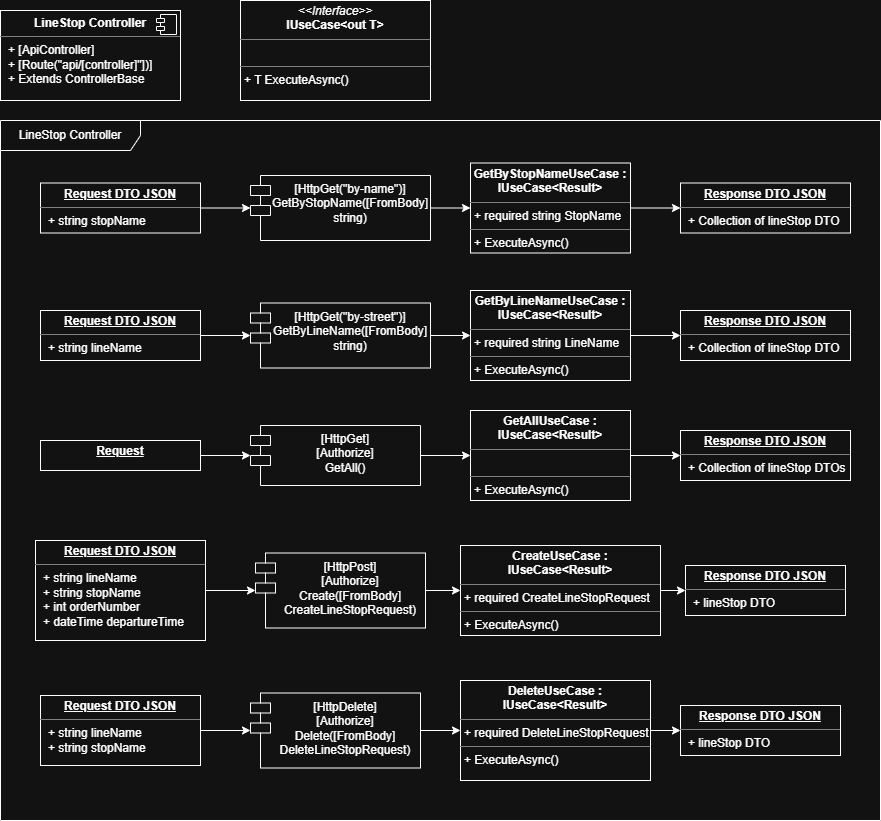

The diagram above was exported from draw.io. Its source (the exported page's mxGraphModel, read from the mxfile embedded in the PNG):
<mxGraphModel dx="2934" dy="1201" grid="1" gridSize="10" guides="1" tooltips="1" connect="1" arrows="1" fold="1" page="1" pageScale="1" pageWidth="827" pageHeight="1169" math="0" shadow="0">
  <root>
    <mxCell id="3au6WCdUEVlIaWnqVkPc-0" />
    <mxCell id="3au6WCdUEVlIaWnqVkPc-1" parent="3au6WCdUEVlIaWnqVkPc-0" />
    <mxCell id="3au6WCdUEVlIaWnqVkPc-2" parent="3au6WCdUEVlIaWnqVkPc-1" style="shape=umlFrame;whiteSpace=wrap;html=1;pointerEvents=0;width=140;height=30;" value="LineStop Controller" vertex="1">
      <mxGeometry height="700" width="880" x="40" y="340" as="geometry" />
    </mxCell>
    <mxCell id="3au6WCdUEVlIaWnqVkPc-3" parent="3au6WCdUEVlIaWnqVkPc-1" style="align=left;overflow=fill;html=1;dropTarget=0;whiteSpace=wrap;" value="&lt;p style=&quot;margin:0px;margin-top:6px;text-align:center;&quot;&gt;&lt;b&gt;LineStop Controller&lt;/b&gt;&lt;/p&gt;&lt;hr size=&quot;1&quot; style=&quot;border-style:solid;&quot;&gt;&lt;p style=&quot;margin:0px;margin-left:8px;&quot;&gt;+ [ApiController]&lt;/p&gt;&lt;p style=&quot;margin:0px;margin-left:8px;&quot;&gt;+ [Route(&quot;api/[controller]&quot;])]&lt;/p&gt;&lt;p style=&quot;margin:0px;margin-left:8px;&quot;&gt;+ Extends ControllerBase&lt;/p&gt;" vertex="1">
      <mxGeometry height="90" width="180" x="40" y="230" as="geometry" />
    </mxCell>
    <mxCell id="3au6WCdUEVlIaWnqVkPc-4" parent="3au6WCdUEVlIaWnqVkPc-3" style="shape=component;jettyWidth=8;jettyHeight=4;" value="" vertex="1">
      <mxGeometry height="20" relative="1" width="20" x="1" as="geometry">
        <mxPoint x="-24" y="4" as="offset" />
      </mxGeometry>
    </mxCell>
    <mxCell id="3au6WCdUEVlIaWnqVkPc-5" parent="3au6WCdUEVlIaWnqVkPc-1" style="verticalAlign=top;align=left;overflow=fill;html=1;whiteSpace=wrap;" value="&lt;p style=&quot;margin:0px;margin-top:4px;text-align:center;&quot;&gt;&lt;i&gt;&amp;lt;&amp;lt;Interface&amp;gt;&amp;gt;&lt;/i&gt;&lt;br&gt;&lt;b&gt;IUseCase&amp;lt;out T&amp;gt;&lt;/b&gt;&lt;/p&gt;&lt;hr size=&quot;1&quot; style=&quot;border-style:solid;&quot;&gt;&lt;p style=&quot;margin:0px;margin-left:4px;&quot;&gt;&lt;br&gt;&lt;/p&gt;&lt;hr size=&quot;1&quot; style=&quot;border-style:solid;&quot;&gt;&lt;p style=&quot;margin:0px;margin-left:4px;&quot;&gt;+ T ExecuteAsync()&lt;/p&gt;" vertex="1">
      <mxGeometry height="100" width="190" x="280" y="220" as="geometry" />
    </mxCell>
    <mxCell id="3au6WCdUEVlIaWnqVkPc-6" edge="1" parent="3au6WCdUEVlIaWnqVkPc-1" source="3au6WCdUEVlIaWnqVkPc-7" style="edgeStyle=orthogonalEdgeStyle;rounded=0;orthogonalLoop=1;jettySize=auto;html=1;" target="3au6WCdUEVlIaWnqVkPc-9" value="">
      <mxGeometry relative="1" as="geometry" />
    </mxCell>
    <mxCell id="3au6WCdUEVlIaWnqVkPc-7" parent="3au6WCdUEVlIaWnqVkPc-1" style="shape=module;align=left;spacingLeft=20;align=center;verticalAlign=top;whiteSpace=wrap;html=1;" value="&lt;div&gt;[HttpGet(&quot;by-name&quot;)]&lt;/div&gt;GetByStopName([FromBody] string)" vertex="1">
      <mxGeometry height="65" width="180" x="290" y="395" as="geometry" />
    </mxCell>
    <mxCell id="3au6WCdUEVlIaWnqVkPc-8" edge="1" parent="3au6WCdUEVlIaWnqVkPc-1" source="3au6WCdUEVlIaWnqVkPc-9" style="edgeStyle=orthogonalEdgeStyle;rounded=0;orthogonalLoop=1;jettySize=auto;html=1;" target="3au6WCdUEVlIaWnqVkPc-12" value="">
      <mxGeometry relative="1" as="geometry" />
    </mxCell>
    <mxCell id="3au6WCdUEVlIaWnqVkPc-9" parent="3au6WCdUEVlIaWnqVkPc-1" style="verticalAlign=top;align=left;overflow=fill;html=1;whiteSpace=wrap;" value="&lt;p style=&quot;margin:0px;margin-top:4px;text-align:center;&quot;&gt;&lt;b&gt;GetByStopNameUseCase : IUseCase&amp;lt;Result&amp;gt;&lt;/b&gt;&lt;/p&gt;&lt;hr size=&quot;1&quot; style=&quot;border-style:solid;&quot;&gt;&lt;p style=&quot;margin:0px;margin-left:4px;&quot;&gt;+ required string StopName&lt;/p&gt;&lt;hr size=&quot;1&quot; style=&quot;border-style:solid;&quot;&gt;&lt;p style=&quot;margin:0px;margin-left:4px;&quot;&gt;+ ExecuteAsync()&lt;/p&gt;" vertex="1">
      <mxGeometry height="90" width="160" x="510" y="382.5" as="geometry" />
    </mxCell>
    <mxCell id="3au6WCdUEVlIaWnqVkPc-10" edge="1" parent="3au6WCdUEVlIaWnqVkPc-1" source="3au6WCdUEVlIaWnqVkPc-11" style="edgeStyle=orthogonalEdgeStyle;rounded=0;orthogonalLoop=1;jettySize=auto;html=1;" target="3au6WCdUEVlIaWnqVkPc-7" value="">
      <mxGeometry relative="1" as="geometry" />
    </mxCell>
    <mxCell id="3au6WCdUEVlIaWnqVkPc-11" parent="3au6WCdUEVlIaWnqVkPc-1" style="verticalAlign=top;align=left;overflow=fill;html=1;whiteSpace=wrap;" value="&lt;p style=&quot;margin:0px;margin-top:4px;text-align:center;text-decoration:underline;&quot;&gt;&lt;b&gt;Request DTO JSON&lt;/b&gt;&lt;/p&gt;&lt;hr size=&quot;1&quot; style=&quot;border-style:solid;&quot;&gt;&lt;p style=&quot;margin:0px;margin-left:8px;&quot;&gt;+ string stopName&lt;/p&gt;" vertex="1">
      <mxGeometry height="50" width="160" x="80" y="402.5" as="geometry" />
    </mxCell>
    <mxCell id="3au6WCdUEVlIaWnqVkPc-12" parent="3au6WCdUEVlIaWnqVkPc-1" style="verticalAlign=top;align=left;overflow=fill;html=1;whiteSpace=wrap;" value="&lt;p style=&quot;margin:0px;margin-top:4px;text-align:center;text-decoration:underline;&quot;&gt;&lt;b&gt;Response DTO JSON&lt;/b&gt;&lt;/p&gt;&lt;hr size=&quot;1&quot; style=&quot;border-style:solid;&quot;&gt;&lt;p style=&quot;margin:0px;margin-left:8px;&quot;&gt;+ Collection of lineStop&amp;nbsp;&lt;span style=&quot;background-color: transparent; color: light-dark(rgb(0, 0, 0), rgb(255, 255, 255));&quot;&gt;DTO&lt;/span&gt;&lt;/p&gt;" vertex="1">
      <mxGeometry height="50" width="170" x="720" y="402.5" as="geometry" />
    </mxCell>
    <mxCell id="3au6WCdUEVlIaWnqVkPc-13" edge="1" parent="3au6WCdUEVlIaWnqVkPc-1" source="3au6WCdUEVlIaWnqVkPc-14" style="edgeStyle=orthogonalEdgeStyle;rounded=0;orthogonalLoop=1;jettySize=auto;html=1;" target="3au6WCdUEVlIaWnqVkPc-16" value="">
      <mxGeometry relative="1" as="geometry" />
    </mxCell>
    <mxCell id="3au6WCdUEVlIaWnqVkPc-14" parent="3au6WCdUEVlIaWnqVkPc-1" style="shape=module;align=left;spacingLeft=20;align=center;verticalAlign=top;whiteSpace=wrap;html=1;" value="&lt;div&gt;[HttpGet]&lt;/div&gt;&lt;div&gt;[Authorize]&lt;/div&gt;GetAll()" vertex="1">
      <mxGeometry height="60" width="170" x="290" y="645" as="geometry" />
    </mxCell>
    <mxCell id="3au6WCdUEVlIaWnqVkPc-15" edge="1" parent="3au6WCdUEVlIaWnqVkPc-1" source="3au6WCdUEVlIaWnqVkPc-16" style="edgeStyle=orthogonalEdgeStyle;rounded=0;orthogonalLoop=1;jettySize=auto;html=1;" target="3au6WCdUEVlIaWnqVkPc-19" value="">
      <mxGeometry relative="1" as="geometry" />
    </mxCell>
    <mxCell id="3au6WCdUEVlIaWnqVkPc-16" parent="3au6WCdUEVlIaWnqVkPc-1" style="verticalAlign=top;align=left;overflow=fill;html=1;whiteSpace=wrap;" value="&lt;p style=&quot;margin:0px;margin-top:4px;text-align:center;&quot;&gt;&lt;b&gt;GetAllUseCase : IUseCase&amp;lt;Result&amp;gt;&lt;/b&gt;&lt;/p&gt;&lt;hr size=&quot;1&quot; style=&quot;border-style:solid;&quot;&gt;&lt;p style=&quot;margin:0px;margin-left:4px;&quot;&gt;&lt;br&gt;&lt;/p&gt;&lt;hr size=&quot;1&quot; style=&quot;border-style:solid;&quot;&gt;&lt;p style=&quot;margin:0px;margin-left:4px;&quot;&gt;+ ExecuteAsync()&lt;/p&gt;" vertex="1">
      <mxGeometry height="90" width="160" x="510" y="630" as="geometry" />
    </mxCell>
    <mxCell id="3au6WCdUEVlIaWnqVkPc-17" edge="1" parent="3au6WCdUEVlIaWnqVkPc-1" source="3au6WCdUEVlIaWnqVkPc-18" style="edgeStyle=orthogonalEdgeStyle;rounded=0;orthogonalLoop=1;jettySize=auto;html=1;" target="3au6WCdUEVlIaWnqVkPc-14" value="">
      <mxGeometry relative="1" as="geometry" />
    </mxCell>
    <mxCell id="3au6WCdUEVlIaWnqVkPc-18" parent="3au6WCdUEVlIaWnqVkPc-1" style="verticalAlign=top;align=left;overflow=fill;html=1;whiteSpace=wrap;" value="&lt;p style=&quot;margin:0px;margin-top:4px;text-align:center;text-decoration:underline;&quot;&gt;&lt;b&gt;Request&lt;/b&gt;&lt;/p&gt;" vertex="1">
      <mxGeometry height="30" width="160" x="80" y="660" as="geometry" />
    </mxCell>
    <mxCell id="3au6WCdUEVlIaWnqVkPc-19" parent="3au6WCdUEVlIaWnqVkPc-1" style="verticalAlign=top;align=left;overflow=fill;html=1;whiteSpace=wrap;" value="&lt;p style=&quot;margin:0px;margin-top:4px;text-align:center;text-decoration:underline;&quot;&gt;&lt;b&gt;Response DTO JSON&lt;/b&gt;&lt;/p&gt;&lt;hr size=&quot;1&quot; style=&quot;border-style:solid;&quot;&gt;&lt;p style=&quot;margin:0px;margin-left:8px;&quot;&gt;+ Collection of lineStop DTOs&lt;/p&gt;" vertex="1">
      <mxGeometry height="50" width="170" x="720" y="650" as="geometry" />
    </mxCell>
    <mxCell id="3au6WCdUEVlIaWnqVkPc-20" edge="1" parent="3au6WCdUEVlIaWnqVkPc-1" source="3au6WCdUEVlIaWnqVkPc-21" style="edgeStyle=orthogonalEdgeStyle;rounded=0;orthogonalLoop=1;jettySize=auto;html=1;" target="3au6WCdUEVlIaWnqVkPc-23" value="">
      <mxGeometry relative="1" as="geometry" />
    </mxCell>
    <mxCell id="3au6WCdUEVlIaWnqVkPc-21" parent="3au6WCdUEVlIaWnqVkPc-1" style="shape=module;align=left;spacingLeft=20;align=center;verticalAlign=top;whiteSpace=wrap;html=1;" value="&lt;div&gt;[HttpPost]&lt;/div&gt;&lt;div&gt;[Authorize]&lt;/div&gt;Create([FromBody] CreateLineStopRequest)" vertex="1">
      <mxGeometry height="75" width="170" x="295" y="772.5" as="geometry" />
    </mxCell>
    <mxCell id="3au6WCdUEVlIaWnqVkPc-22" edge="1" parent="3au6WCdUEVlIaWnqVkPc-1" source="3au6WCdUEVlIaWnqVkPc-23" style="edgeStyle=orthogonalEdgeStyle;rounded=0;orthogonalLoop=1;jettySize=auto;html=1;" target="3au6WCdUEVlIaWnqVkPc-26" value="">
      <mxGeometry relative="1" as="geometry" />
    </mxCell>
    <mxCell id="3au6WCdUEVlIaWnqVkPc-23" parent="3au6WCdUEVlIaWnqVkPc-1" style="verticalAlign=top;align=left;overflow=fill;html=1;whiteSpace=wrap;" value="&lt;p style=&quot;margin:0px;margin-top:4px;text-align:center;&quot;&gt;&lt;b&gt;CreateUseCase : IUseCase&amp;lt;Result&amp;gt;&lt;/b&gt;&lt;/p&gt;&lt;hr size=&quot;1&quot; style=&quot;border-style:solid;&quot;&gt;&lt;p style=&quot;margin:0px;margin-left:4px;&quot;&gt;+ required CreateLineStopRequest&lt;/p&gt;&lt;hr size=&quot;1&quot; style=&quot;border-style:solid;&quot;&gt;&lt;p style=&quot;margin:0px;margin-left:4px;&quot;&gt;+ ExecuteAsync()&lt;/p&gt;" vertex="1">
      <mxGeometry height="90" width="200" x="500" y="765" as="geometry" />
    </mxCell>
    <mxCell id="3au6WCdUEVlIaWnqVkPc-24" edge="1" parent="3au6WCdUEVlIaWnqVkPc-1" source="3au6WCdUEVlIaWnqVkPc-25" style="edgeStyle=orthogonalEdgeStyle;rounded=0;orthogonalLoop=1;jettySize=auto;html=1;" target="3au6WCdUEVlIaWnqVkPc-21" value="">
      <mxGeometry relative="1" as="geometry" />
    </mxCell>
    <mxCell id="3au6WCdUEVlIaWnqVkPc-25" parent="3au6WCdUEVlIaWnqVkPc-1" style="verticalAlign=top;align=left;overflow=fill;html=1;whiteSpace=wrap;" value="&lt;p style=&quot;margin:0px;margin-top:4px;text-align:center;text-decoration:underline;&quot;&gt;&lt;b&gt;Request DTO JSON&lt;/b&gt;&lt;/p&gt;&lt;hr size=&quot;1&quot; style=&quot;border-style:solid;&quot;&gt;&lt;p style=&quot;margin:0px;margin-left:8px;&quot;&gt;+ string lineName&lt;/p&gt;&lt;p style=&quot;margin:0px;margin-left:8px;&quot;&gt;+ string stopName&lt;/p&gt;&lt;p style=&quot;margin:0px;margin-left:8px;&quot;&gt;+ int orderNumber&lt;/p&gt;&lt;p style=&quot;margin:0px;margin-left:8px;&quot;&gt;+ dateTime departureTime&lt;/p&gt;" vertex="1">
      <mxGeometry height="100" width="170" x="75" y="760" as="geometry" />
    </mxCell>
    <mxCell id="3au6WCdUEVlIaWnqVkPc-26" parent="3au6WCdUEVlIaWnqVkPc-1" style="verticalAlign=top;align=left;overflow=fill;html=1;whiteSpace=wrap;" value="&lt;p style=&quot;margin:0px;margin-top:4px;text-align:center;text-decoration:underline;&quot;&gt;&lt;b&gt;Response DTO JSON&lt;/b&gt;&lt;/p&gt;&lt;hr size=&quot;1&quot; style=&quot;border-style:solid;&quot;&gt;&lt;p style=&quot;margin:0px;margin-left:8px;&quot;&gt;+ lineStop DTO&lt;/p&gt;" vertex="1">
      <mxGeometry height="50" width="160" x="725" y="785" as="geometry" />
    </mxCell>
    <mxCell id="3au6WCdUEVlIaWnqVkPc-27" edge="1" parent="3au6WCdUEVlIaWnqVkPc-1" source="3au6WCdUEVlIaWnqVkPc-28" style="edgeStyle=orthogonalEdgeStyle;rounded=0;orthogonalLoop=1;jettySize=auto;html=1;" target="3au6WCdUEVlIaWnqVkPc-30" value="">
      <mxGeometry relative="1" as="geometry" />
    </mxCell>
    <mxCell id="3au6WCdUEVlIaWnqVkPc-28" parent="3au6WCdUEVlIaWnqVkPc-1" style="shape=module;align=left;spacingLeft=20;align=center;verticalAlign=top;whiteSpace=wrap;html=1;" value="&lt;div&gt;[HttpDelete]&lt;/div&gt;&lt;div&gt;[Authorize]&lt;/div&gt;Delete([FromBody] DeleteLineStopRequest)" vertex="1">
      <mxGeometry height="75" width="170" x="290" y="912.5" as="geometry" />
    </mxCell>
    <mxCell id="3au6WCdUEVlIaWnqVkPc-29" edge="1" parent="3au6WCdUEVlIaWnqVkPc-1" source="3au6WCdUEVlIaWnqVkPc-30" style="edgeStyle=orthogonalEdgeStyle;rounded=0;orthogonalLoop=1;jettySize=auto;html=1;" target="3au6WCdUEVlIaWnqVkPc-33" value="">
      <mxGeometry relative="1" as="geometry" />
    </mxCell>
    <mxCell id="3au6WCdUEVlIaWnqVkPc-30" parent="3au6WCdUEVlIaWnqVkPc-1" style="verticalAlign=top;align=left;overflow=fill;html=1;whiteSpace=wrap;" value="&lt;p style=&quot;margin:0px;margin-top:4px;text-align:center;&quot;&gt;&lt;b&gt;DeleteUseCase : IUseCase&amp;lt;Result&amp;gt;&lt;/b&gt;&lt;/p&gt;&lt;hr size=&quot;1&quot; style=&quot;border-style:solid;&quot;&gt;&lt;p style=&quot;margin:0px;margin-left:4px;&quot;&gt;+ required DeleteLineStopRequest&lt;/p&gt;&lt;hr size=&quot;1&quot; style=&quot;border-style:solid;&quot;&gt;&lt;p style=&quot;margin:0px;margin-left:4px;&quot;&gt;+ ExecuteAsync()&lt;/p&gt;" vertex="1">
      <mxGeometry height="100" width="190" x="500" y="900" as="geometry" />
    </mxCell>
    <mxCell id="3au6WCdUEVlIaWnqVkPc-31" edge="1" parent="3au6WCdUEVlIaWnqVkPc-1" source="3au6WCdUEVlIaWnqVkPc-32" style="edgeStyle=orthogonalEdgeStyle;rounded=0;orthogonalLoop=1;jettySize=auto;html=1;" target="3au6WCdUEVlIaWnqVkPc-28" value="">
      <mxGeometry relative="1" as="geometry" />
    </mxCell>
    <mxCell id="3au6WCdUEVlIaWnqVkPc-32" parent="3au6WCdUEVlIaWnqVkPc-1" style="verticalAlign=top;align=left;overflow=fill;html=1;whiteSpace=wrap;" value="&lt;p style=&quot;margin:0px;margin-top:4px;text-align:center;text-decoration:underline;&quot;&gt;&lt;b&gt;Request DTO JSON&lt;/b&gt;&lt;/p&gt;&lt;hr size=&quot;1&quot; style=&quot;border-style:solid;&quot;&gt;&lt;p style=&quot;margin:0px;margin-left:8px;&quot;&gt;+ string lineName&lt;/p&gt;&lt;p style=&quot;margin:0px;margin-left:8px;&quot;&gt;+ string stopName&lt;/p&gt;" vertex="1">
      <mxGeometry height="70" width="160" x="80" y="915" as="geometry" />
    </mxCell>
    <mxCell id="3au6WCdUEVlIaWnqVkPc-33" parent="3au6WCdUEVlIaWnqVkPc-1" style="verticalAlign=top;align=left;overflow=fill;html=1;whiteSpace=wrap;" value="&lt;p style=&quot;margin:0px;margin-top:4px;text-align:center;text-decoration:underline;&quot;&gt;&lt;b&gt;Response DTO JSON&lt;/b&gt;&lt;/p&gt;&lt;hr size=&quot;1&quot; style=&quot;border-style:solid;&quot;&gt;&lt;p style=&quot;margin:0px;margin-left:8px;&quot;&gt;+ lineStop DTO&lt;/p&gt;" vertex="1">
      <mxGeometry height="50" width="160" x="720" y="925" as="geometry" />
    </mxCell>
    <mxCell id="3au6WCdUEVlIaWnqVkPc-34" edge="1" parent="3au6WCdUEVlIaWnqVkPc-1" source="3au6WCdUEVlIaWnqVkPc-35" style="edgeStyle=orthogonalEdgeStyle;rounded=0;orthogonalLoop=1;jettySize=auto;html=1;" target="3au6WCdUEVlIaWnqVkPc-37" value="">
      <mxGeometry relative="1" as="geometry" />
    </mxCell>
    <mxCell id="3au6WCdUEVlIaWnqVkPc-35" parent="3au6WCdUEVlIaWnqVkPc-1" style="shape=module;align=left;spacingLeft=20;align=center;verticalAlign=top;whiteSpace=wrap;html=1;" value="&lt;div&gt;[HttpGet(&quot;by-street&quot;)]&lt;/div&gt;GetByLineName([FromBody] string)" vertex="1">
      <mxGeometry height="65" width="180" x="290" y="522.5" as="geometry" />
    </mxCell>
    <mxCell id="3au6WCdUEVlIaWnqVkPc-36" edge="1" parent="3au6WCdUEVlIaWnqVkPc-1" source="3au6WCdUEVlIaWnqVkPc-37" style="edgeStyle=orthogonalEdgeStyle;rounded=0;orthogonalLoop=1;jettySize=auto;html=1;" target="3au6WCdUEVlIaWnqVkPc-40" value="">
      <mxGeometry relative="1" as="geometry" />
    </mxCell>
    <mxCell id="3au6WCdUEVlIaWnqVkPc-37" parent="3au6WCdUEVlIaWnqVkPc-1" style="verticalAlign=top;align=left;overflow=fill;html=1;whiteSpace=wrap;" value="&lt;p style=&quot;margin:0px;margin-top:4px;text-align:center;&quot;&gt;&lt;b&gt;GetByLineNameUseCase : IUseCase&amp;lt;Result&amp;gt;&lt;/b&gt;&lt;/p&gt;&lt;hr size=&quot;1&quot; style=&quot;border-style:solid;&quot;&gt;&lt;p style=&quot;margin:0px;margin-left:4px;&quot;&gt;+ required string LineName&lt;/p&gt;&lt;hr size=&quot;1&quot; style=&quot;border-style:solid;&quot;&gt;&lt;p style=&quot;margin:0px;margin-left:4px;&quot;&gt;+ ExecuteAsync()&lt;/p&gt;" vertex="1">
      <mxGeometry height="90" width="160" x="510" y="510" as="geometry" />
    </mxCell>
    <mxCell id="3au6WCdUEVlIaWnqVkPc-38" edge="1" parent="3au6WCdUEVlIaWnqVkPc-1" source="3au6WCdUEVlIaWnqVkPc-39" style="edgeStyle=orthogonalEdgeStyle;rounded=0;orthogonalLoop=1;jettySize=auto;html=1;" target="3au6WCdUEVlIaWnqVkPc-35" value="">
      <mxGeometry relative="1" as="geometry" />
    </mxCell>
    <mxCell id="3au6WCdUEVlIaWnqVkPc-39" parent="3au6WCdUEVlIaWnqVkPc-1" style="verticalAlign=top;align=left;overflow=fill;html=1;whiteSpace=wrap;" value="&lt;p style=&quot;margin:0px;margin-top:4px;text-align:center;text-decoration:underline;&quot;&gt;&lt;b&gt;Request DTO JSON&lt;/b&gt;&lt;/p&gt;&lt;hr size=&quot;1&quot; style=&quot;border-style:solid;&quot;&gt;&lt;p style=&quot;margin:0px;margin-left:8px;&quot;&gt;+ string lineName&lt;/p&gt;" vertex="1">
      <mxGeometry height="50" width="160" x="80" y="530" as="geometry" />
    </mxCell>
    <mxCell id="3au6WCdUEVlIaWnqVkPc-40" parent="3au6WCdUEVlIaWnqVkPc-1" style="verticalAlign=top;align=left;overflow=fill;html=1;whiteSpace=wrap;" value="&lt;p style=&quot;margin:0px;margin-top:4px;text-align:center;text-decoration:underline;&quot;&gt;&lt;b&gt;Response DTO JSON&lt;/b&gt;&lt;/p&gt;&lt;hr size=&quot;1&quot; style=&quot;border-style:solid;&quot;&gt;&lt;p style=&quot;margin:0px;margin-left:8px;&quot;&gt;+ Collection of lineStop&lt;span style=&quot;background-color: transparent; color: light-dark(rgb(0, 0, 0), rgb(255, 255, 255));&quot;&gt;&amp;nbsp;DTO&lt;/span&gt;&lt;/p&gt;" vertex="1">
      <mxGeometry height="50" width="170" x="720" y="530" as="geometry" />
    </mxCell>
  </root>
</mxGraphModel>